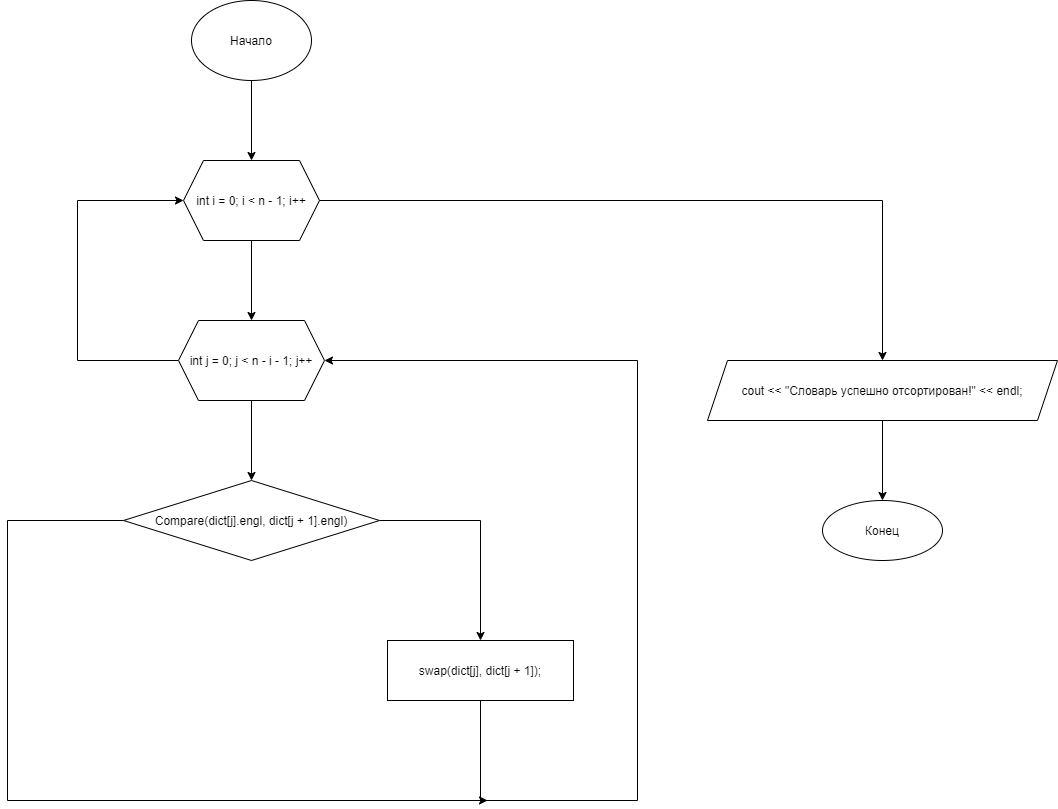

The diagram above was exported from draw.io. Its source (the exported page's mxGraphModel, read from the mxfile embedded in the PNG):
<mxGraphModel dx="1038" dy="649" grid="1" gridSize="10" guides="1" tooltips="1" connect="1" arrows="1" fold="1" page="1" pageScale="1" pageWidth="827" pageHeight="1169" math="0" shadow="0">
  <root>
    <mxCell id="0" />
    <mxCell id="1" parent="0" />
    <mxCell id="21UwFut0bjJ7yy_2Fx3i-4" value="" style="edgeStyle=orthogonalEdgeStyle;rounded=0;orthogonalLoop=1;jettySize=auto;html=1;" parent="1" source="21UwFut0bjJ7yy_2Fx3i-2" target="21UwFut0bjJ7yy_2Fx3i-3" edge="1">
      <mxGeometry relative="1" as="geometry" />
    </mxCell>
    <mxCell id="21UwFut0bjJ7yy_2Fx3i-2" value="Начало" style="ellipse;whiteSpace=wrap;html=1;" parent="1" vertex="1">
      <mxGeometry x="354" y="40" width="120" height="80" as="geometry" />
    </mxCell>
    <mxCell id="21UwFut0bjJ7yy_2Fx3i-6" value="" style="edgeStyle=orthogonalEdgeStyle;rounded=0;orthogonalLoop=1;jettySize=auto;html=1;" parent="1" source="21UwFut0bjJ7yy_2Fx3i-3" target="21UwFut0bjJ7yy_2Fx3i-5" edge="1">
      <mxGeometry relative="1" as="geometry" />
    </mxCell>
    <mxCell id="21UwFut0bjJ7yy_2Fx3i-15" value="" style="edgeStyle=orthogonalEdgeStyle;rounded=0;orthogonalLoop=1;jettySize=auto;html=1;" parent="1" source="21UwFut0bjJ7yy_2Fx3i-3" target="21UwFut0bjJ7yy_2Fx3i-14" edge="1">
      <mxGeometry relative="1" as="geometry" />
    </mxCell>
    <mxCell id="21UwFut0bjJ7yy_2Fx3i-3" value="int i = 0; i &lt; n - 1; i++" style="shape=hexagon;perimeter=hexagonPerimeter2;whiteSpace=wrap;html=1;fixedSize=1;" parent="1" vertex="1">
      <mxGeometry x="346" y="200" width="136" height="80" as="geometry" />
    </mxCell>
    <mxCell id="21UwFut0bjJ7yy_2Fx3i-8" value="" style="edgeStyle=orthogonalEdgeStyle;rounded=0;orthogonalLoop=1;jettySize=auto;html=1;" parent="1" source="21UwFut0bjJ7yy_2Fx3i-5" target="21UwFut0bjJ7yy_2Fx3i-7" edge="1">
      <mxGeometry relative="1" as="geometry" />
    </mxCell>
    <mxCell id="21UwFut0bjJ7yy_2Fx3i-13" style="edgeStyle=orthogonalEdgeStyle;rounded=0;orthogonalLoop=1;jettySize=auto;html=1;entryX=0;entryY=0.5;entryDx=0;entryDy=0;" parent="1" source="21UwFut0bjJ7yy_2Fx3i-5" target="21UwFut0bjJ7yy_2Fx3i-3" edge="1">
      <mxGeometry relative="1" as="geometry">
        <mxPoint x="260" y="230" as="targetPoint" />
        <Array as="points">
          <mxPoint x="240" y="400" />
          <mxPoint x="240" y="240" />
        </Array>
      </mxGeometry>
    </mxCell>
    <mxCell id="21UwFut0bjJ7yy_2Fx3i-5" value="int j = 0; j &lt; n - i - 1; j++" style="shape=hexagon;perimeter=hexagonPerimeter2;whiteSpace=wrap;html=1;fixedSize=1;" parent="1" vertex="1">
      <mxGeometry x="341" y="360" width="146" height="80" as="geometry" />
    </mxCell>
    <mxCell id="21UwFut0bjJ7yy_2Fx3i-10" value="" style="edgeStyle=orthogonalEdgeStyle;rounded=0;orthogonalLoop=1;jettySize=auto;html=1;" parent="1" source="21UwFut0bjJ7yy_2Fx3i-7" target="21UwFut0bjJ7yy_2Fx3i-9" edge="1">
      <mxGeometry relative="1" as="geometry" />
    </mxCell>
    <mxCell id="21UwFut0bjJ7yy_2Fx3i-11" style="edgeStyle=orthogonalEdgeStyle;rounded=0;orthogonalLoop=1;jettySize=auto;html=1;" parent="1" source="21UwFut0bjJ7yy_2Fx3i-7" edge="1">
      <mxGeometry relative="1" as="geometry">
        <mxPoint x="650" y="840" as="targetPoint" />
        <Array as="points">
          <mxPoint x="170" y="560" />
          <mxPoint x="170" y="840" />
        </Array>
      </mxGeometry>
    </mxCell>
    <mxCell id="21UwFut0bjJ7yy_2Fx3i-7" value="Compare(dict[j].engl, dict[j + 1].engl)" style="rhombus;whiteSpace=wrap;html=1;" parent="1" vertex="1">
      <mxGeometry x="286" y="520" width="256" height="80" as="geometry" />
    </mxCell>
    <mxCell id="21UwFut0bjJ7yy_2Fx3i-12" style="edgeStyle=orthogonalEdgeStyle;rounded=0;orthogonalLoop=1;jettySize=auto;html=1;entryX=1;entryY=0.5;entryDx=0;entryDy=0;" parent="1" source="21UwFut0bjJ7yy_2Fx3i-9" target="21UwFut0bjJ7yy_2Fx3i-5" edge="1">
      <mxGeometry relative="1" as="geometry">
        <mxPoint x="790" y="390" as="targetPoint" />
        <Array as="points">
          <mxPoint x="643" y="840" />
          <mxPoint x="800" y="840" />
          <mxPoint x="800" y="400" />
        </Array>
      </mxGeometry>
    </mxCell>
    <mxCell id="21UwFut0bjJ7yy_2Fx3i-9" value="swap(dict[j], dict[j + 1]);" style="whiteSpace=wrap;html=1;" parent="1" vertex="1">
      <mxGeometry x="550" y="680" width="186" height="60" as="geometry" />
    </mxCell>
    <mxCell id="21UwFut0bjJ7yy_2Fx3i-17" value="" style="edgeStyle=orthogonalEdgeStyle;rounded=0;orthogonalLoop=1;jettySize=auto;html=1;" parent="1" source="21UwFut0bjJ7yy_2Fx3i-14" target="21UwFut0bjJ7yy_2Fx3i-16" edge="1">
      <mxGeometry relative="1" as="geometry" />
    </mxCell>
    <mxCell id="21UwFut0bjJ7yy_2Fx3i-14" value="cout &lt;&lt; &quot;Словарь успешно отсортирован!&quot; &lt;&lt; endl;" style="shape=parallelogram;perimeter=parallelogramPerimeter;whiteSpace=wrap;html=1;fixedSize=1;" parent="1" vertex="1">
      <mxGeometry x="870" y="400" width="350" height="60" as="geometry" />
    </mxCell>
    <mxCell id="21UwFut0bjJ7yy_2Fx3i-16" value="Конец" style="ellipse;whiteSpace=wrap;html=1;" parent="1" vertex="1">
      <mxGeometry x="985" y="540" width="120" height="60" as="geometry" />
    </mxCell>
  </root>
</mxGraphModel>